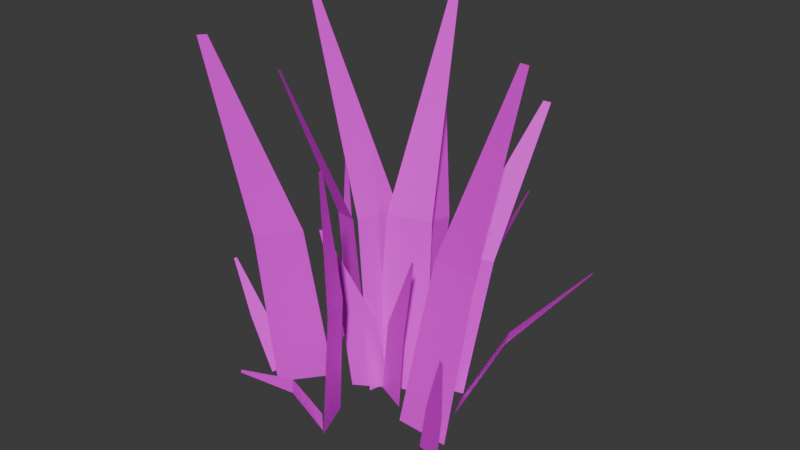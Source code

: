 # Source: grass.blend  (saved by Blender 4.5.90; exported with 4.5.12 LTS)
import bpy
from mathutils import Matrix  # noqa: F401  (used for matrix-valued properties, if any)

bpy.ops.wm.read_factory_settings(use_empty=True)
scene = bpy.context.scene
scene.name = 'Scene'

# ---- collections
col_collection = bpy.data.collections.new('Collection'); scene.collection.children.link(col_collection)

# ---- images (referenced by path relative to the original .blend; pixels are not part of the script)
import os
ASSET_DIR = os.environ.get("B2B_ASSET_DIR", "")  # directory of the original .blend (textures are referenced by path, not embedded)
HERE = os.path.dirname(os.path.abspath(__file__))  # packed textures are extracted next to this script under _unpacked/

def load_image(name, relpath, width, height, colorspace="sRGB"):
    """Load a texture the original file referenced (path relative to the .blend, or extracted next to this script)."""
    p = next((c for c in (os.path.join(HERE, relpath), os.path.join(ASSET_DIR, relpath)) if relpath and os.path.exists(c)), "")
    if p:
        img = bpy.data.images.load(p, check_existing=True)
        img.name = name
    else:  # same state as the original file: an image datablock whose file is absent (Cycles renders it pink)
        img = bpy.data.images.new(name, width, height)
        img.source = "FILE"
        img.filepath = "//" + (relpath or name)
    img.colorspace_settings.name = colorspace
    return img
img_colormap_png = load_image('colormap.png', 'colormap.png', 1024, 1024, 'sRGB')

# ---- materials (node trees are filled in below, after node groups)
mat_base = bpy.data.materials.new('Base')
mat_base.alpha_threshold = 0.0
mat_base.roughness = 0.5
mat_base.line_color = (0.0, 0.0, 0.0, 1.0)

# ---- material node trees
mat_base.use_nodes = True; mat_base.node_tree.nodes.clear()
_N = mat_base.node_tree.nodes; _L = mat_base.node_tree.links
n0 = _N.new('ShaderNodeOutputMaterial'); n0.name = 'Material Output'; n0.location = (377, 101)
n1 = _N.new('ShaderNodeBsdfPrincipled'); n1.name = 'Principled BSDF'; n1.location = (80, 110)
n1.inputs[3].default_value = 1.45
n2 = _N.new('ShaderNodeTexImage'); n2.name = 'Image Texture'; n2.location = (-314, 122)
n2.image = img_colormap_png
_L.new(n1.outputs[0], n0.inputs[0])
_L.new(n2.outputs[0], n1.inputs[0])
n0.is_active_output = True

# ---- world
world_world = bpy.data.worlds.new('World'); scene.world = world_world
world_world.use_nodes = True; world_world.node_tree.nodes.clear()
_N = world_world.node_tree.nodes; _L = world_world.node_tree.links
n0 = _N.new('ShaderNodeOutputWorld'); n0.name = 'World Output'; n0.location = (200, 100)
n1 = _N.new('ShaderNodeBackground'); n1.name = 'Background'; n1.location = (-200, 100)
n1.inputs[0].default_value = (0.05088, 0.05088, 0.05088, 1.0)
_L.new(n1.outputs[0], n0.inputs[0])
n0.is_active_output = True
world_world.color = (0.05088, 0.05088, 0.05088)
world_world.sun_shadow_jitter_overblur = 0.0

# ---- meshes
me_plane = bpy.data.meshes.new('Plane')
me_plane.from_pydata([(-1.0, 0.6562, -0.1646), (1.0, -1.0, 0.0), (-1.0, 0.9673, -0.1646), (1.0, 1.0, 0.0), (0.05073, -0.8293, -0.04589), (0.05073, 0.8187, -0.04589)], [], [(4, 1, 3, 5), (0, 4, 5, 2)])
_uv = me_plane.uv_layers.new(name='UVMap')
_uv.uv.foreach_set('vector', [0.1158, 0.6467, 0.1157, 0.7441, 0.0733, 0.7439, 0.07338, 0.6465, 0.1159, 0.5493, 0.1158, 0.6467, 0.07338, 0.6465, 0.07347, 0.5491])
me_plane.materials.append(mat_base)
me_plane.update()
me_plane_001 = bpy.data.meshes.new('Plane.001')
me_plane_001.from_pydata([(-0.9795, -1.475, -0.09837), (1.0, -1.0, 0.0), (-0.9795, -1.164, -0.09837), (1.0, 1.0, 0.0), (3.42e-08, -0.824, 0.0), (3.42e-08, 0.824, 0.0)], [], [(4, 1, 3, 5), (0, 4, 5, 2)])
_uv = me_plane_001.uv_layers.new(name='UVMap')
_uv.uv.foreach_set('vector', [0.1158, 0.6467, 0.1157, 0.7441, 0.0733, 0.7439, 0.07338, 0.6465, 0.1159, 0.5493, 0.1158, 0.6467, 0.07338, 0.6465, 0.07347, 0.5491])
me_plane_001.materials.append(mat_base)
me_plane_001.update()
me_plane_003 = bpy.data.meshes.new('Plane.003')
me_plane_003.from_pydata([(-0.9734, 2.551, 0.05478), (1.0, -1.0, 0.0), (-0.9734, 2.862, 0.05478), (1.0, 1.0, 0.0), (0.06471, -0.07417, 0.03372), (0.06471, 1.574, 0.03372)], [], [(4, 1, 3, 5), (0, 4, 5, 2)])
_uv = me_plane_003.uv_layers.new(name='UVMap')
_uv.uv.foreach_set('vector', [0.1158, 0.6467, 0.1157, 0.7441, 0.0733, 0.7439, 0.07338, 0.6465, 0.1159, 0.5493, 0.1158, 0.6467, 0.07338, 0.6465, 0.07347, 0.5491])
me_plane_003.materials.append(mat_base)
me_plane_003.update()
me_plane_004 = bpy.data.meshes.new('Plane.004')
me_plane_004.from_pydata([(-0.9381, 0.1401, -0.005775), (1.0, -1.0, 0.0), (-0.9381, 0.4513, -0.005775), (1.0, 1.0, 0.0), (0.07879, -1.815, 0.04599), (0.07879, -0.1674, 0.04599)], [], [(4, 1, 3, 5), (0, 4, 5, 2)])
_uv = me_plane_004.uv_layers.new(name='UVMap')
_uv.uv.foreach_set('vector', [0.1158, 0.6467, 0.1157, 0.7441, 0.0733, 0.7439, 0.07338, 0.6465, 0.1159, 0.5493, 0.1158, 0.6467, 0.07338, 0.6465, 0.07347, 0.5491])
me_plane_004.materials.append(mat_base)
me_plane_004.update()
me_plane_005 = bpy.data.meshes.new('Plane.005')
me_plane_005.from_pydata([(-1.0, -0.1556, 0.0), (1.0, -1.0, 0.0), (-1.0, 0.1556, 0.0), (1.0, 1.0, 0.0), (3.42e-08, -0.824, 0.0), (3.42e-08, 0.824, 0.0)], [], [(4, 1, 3, 5), (0, 4, 5, 2)])
_uv = me_plane_005.uv_layers.new(name='UVMap')
_uv.uv.foreach_set('vector', [0.1158, 0.6467, 0.1157, 0.7441, 0.0733, 0.7439, 0.07338, 0.6465, 0.1159, 0.5493, 0.1158, 0.6467, 0.07338, 0.6465, 0.07347, 0.5491])
me_plane_005.materials.append(mat_base)
me_plane_005.update()
me_plane_006 = bpy.data.meshes.new('Plane.006')
me_plane_006.from_pydata([(-1.021, -0.8086, -0.1558), (1.0, -1.0, 0.0), (-1.021, -0.4975, -0.1558), (1.0, 1.0, 0.0), (0.05073, -0.8293, -0.04589), (0.05073, 0.8187, -0.04589)], [], [(4, 1, 3, 5), (0, 4, 5, 2)])
_uv = me_plane_006.uv_layers.new(name='UVMap')
_uv.uv.foreach_set('vector', [0.1158, 0.6467, 0.1157, 0.7441, 0.0733, 0.7439, 0.07338, 0.6465, 0.1159, 0.5493, 0.1158, 0.6467, 0.07338, 0.6465, 0.07347, 0.5491])
me_plane_006.materials.append(mat_base)
me_plane_006.update()
me_plane_007 = bpy.data.meshes.new('Plane.007')
me_plane_007.from_pydata([(-0.9795, -1.475, -0.09837), (1.0, -1.0, 0.0), (-0.9795, -1.164, -0.09837), (1.0, 1.0, 0.0), (3.42e-08, -0.824, 0.0), (3.42e-08, 0.824, 0.0)], [], [(4, 1, 3, 5), (0, 4, 5, 2)])
_uv = me_plane_007.uv_layers.new(name='UVMap')
_uv.uv.foreach_set('vector', [0.1158, 0.6467, 0.1157, 0.7441, 0.0733, 0.7439, 0.07338, 0.6465, 0.1159, 0.5493, 0.1158, 0.6467, 0.07338, 0.6465, 0.07347, 0.5491])
me_plane_007.materials.append(mat_base)
me_plane_007.update()
me_plane_008 = bpy.data.meshes.new('Plane.008')
me_plane_008.from_pydata([(-1.14, 1.874, 0.004388), (1.0, -1.0, 0.0), (-1.14, 2.185, 0.004388), (0.9411, 1.919, 0.001692), (3.42e-08, -0.824, 0.0), (-0.0589, 1.743, 0.001692)], [], [(4, 1, 3, 5), (0, 4, 5, 2)])
_uv = me_plane_008.uv_layers.new(name='UVMap')
_uv.uv.foreach_set('vector', [0.1158, 0.6467, 0.1157, 0.7441, 0.0733, 0.7439, 0.07338, 0.6465, 0.1159, 0.5493, 0.1158, 0.6467, 0.07338, 0.6465, 0.07347, 0.5491])
me_plane_008.materials.append(mat_base)
me_plane_008.update()
me_plane_009 = bpy.data.meshes.new('Plane.009')
me_plane_009.from_pydata([(-0.9734, 2.551, 0.05478), (1.0, -1.0, 0.0), (-0.9734, 2.862, 0.05478), (1.0, 1.0, 0.0), (0.06471, -0.07417, 0.03372), (0.06471, 1.574, 0.03372)], [], [(4, 1, 3, 5), (0, 4, 5, 2)])
_uv = me_plane_009.uv_layers.new(name='UVMap')
_uv.uv.foreach_set('vector', [0.1158, 0.6467, 0.1157, 0.7441, 0.0733, 0.7439, 0.07338, 0.6465, 0.1159, 0.5493, 0.1158, 0.6467, 0.07338, 0.6465, 0.07347, 0.5491])
me_plane_009.materials.append(mat_base)
me_plane_009.update()
me_plane_010 = bpy.data.meshes.new('Plane.010')
me_plane_010.from_pydata([(-1.0, -0.1556, 0.0), (1.0, -1.0, 0.0), (-1.0, 0.1556, 0.0), (1.0, 1.0, 0.0), (3.42e-08, -0.824, 0.0), (3.42e-08, 0.824, 0.0)], [], [(4, 1, 3, 5), (0, 4, 5, 2)])
_uv = me_plane_010.uv_layers.new(name='UVMap')
_uv.uv.foreach_set('vector', [0.1158, 0.6467, 0.1157, 0.7441, 0.0733, 0.7439, 0.07338, 0.6465, 0.1159, 0.5493, 0.1158, 0.6467, 0.07338, 0.6465, 0.07347, 0.5491])
me_plane_010.materials.append(mat_base)
me_plane_010.update()
me_plane_011 = bpy.data.meshes.new('Plane.011')
me_plane_011.from_pydata([(-1.12, 0.4257, 0.099), (1.0, -1.0, 0.0), (-1.12, 0.7368, 0.099), (1.0, 1.0, 0.0), (3.42e-08, -0.824, 0.0), (3.42e-08, 0.824, 0.0)], [], [(4, 1, 3, 5), (0, 4, 5, 2)])
_uv = me_plane_011.uv_layers.new(name='UVMap')
_uv.uv.foreach_set('vector', [0.1158, 0.6467, 0.1157, 0.7441, 0.0733, 0.7439, 0.07338, 0.6465, 0.1159, 0.5493, 0.1158, 0.6467, 0.07338, 0.6465, 0.07347, 0.5491])
me_plane_011.materials.append(mat_base)
me_plane_011.update()
me_plane_013 = bpy.data.meshes.new('Plane.013')
me_plane_013.from_pydata([(-0.9795, -1.475, -0.09837), (1.0, -1.0, 0.0), (-0.9795, -1.164, -0.09837), (1.0, 1.0, 0.0), (3.42e-08, -0.824, 0.0), (3.42e-08, 0.824, 0.0)], [], [(4, 1, 3, 5), (0, 4, 5, 2)])
_uv = me_plane_013.uv_layers.new(name='UVMap')
_uv.uv.foreach_set('vector', [0.1158, 0.6467, 0.1157, 0.7441, 0.0733, 0.7439, 0.07338, 0.6465, 0.1159, 0.5493, 0.1158, 0.6467, 0.07338, 0.6465, 0.07347, 0.5491])
me_plane_013.materials.append(mat_base)
me_plane_013.update()
me_plane_014 = bpy.data.meshes.new('Plane.014')
me_plane_014.from_pydata([(-1.14, 1.874, 0.004388), (1.0, -1.0, 0.0), (-1.14, 2.185, 0.004388), (0.9411, 1.919, 0.001692), (3.42e-08, -0.824, 0.0), (-0.0589, 1.743, 0.001692)], [], [(4, 1, 3, 5), (0, 4, 5, 2)])
_uv = me_plane_014.uv_layers.new(name='UVMap')
_uv.uv.foreach_set('vector', [0.1158, 0.6467, 0.1157, 0.7441, 0.0733, 0.7439, 0.07338, 0.6465, 0.1159, 0.5493, 0.1158, 0.6467, 0.07338, 0.6465, 0.07347, 0.5491])
me_plane_014.materials.append(mat_base)
me_plane_014.update()
me_plane_015 = bpy.data.meshes.new('Plane.015')
me_plane_015.from_pydata([(-0.9734, 2.551, 0.05478), (1.0, -1.0, 0.0), (-0.9734, 2.862, 0.05478), (1.0, 1.0, 0.0), (0.06471, -0.07417, 0.03372), (0.06471, 1.574, 0.03372)], [], [(4, 1, 3, 5), (0, 4, 5, 2)])
_uv = me_plane_015.uv_layers.new(name='UVMap')
_uv.uv.foreach_set('vector', [0.1158, 0.6467, 0.1157, 0.7441, 0.0733, 0.7439, 0.07338, 0.6465, 0.1159, 0.5493, 0.1158, 0.6467, 0.07338, 0.6465, 0.07347, 0.5491])
me_plane_015.materials.append(mat_base)
me_plane_015.update()
me_plane_016 = bpy.data.meshes.new('Plane.016')
me_plane_016.from_pydata([(-1.0, -0.1556, 0.0), (1.0, -1.0, 0.0), (-1.0, 0.1556, 0.0), (1.0, 1.0, 0.0), (3.42e-08, -0.824, 0.0), (3.42e-08, 0.824, 0.0)], [], [(4, 1, 3, 5), (0, 4, 5, 2)])
_uv = me_plane_016.uv_layers.new(name='UVMap')
_uv.uv.foreach_set('vector', [0.1158, 0.6467, 0.1157, 0.7441, 0.0733, 0.7439, 0.07338, 0.6465, 0.1159, 0.5493, 0.1158, 0.6467, 0.07338, 0.6465, 0.07347, 0.5491])
me_plane_016.materials.append(mat_base)
me_plane_016.update()
me_plane_017 = bpy.data.meshes.new('Plane.017')
me_plane_017.from_pydata([(-1.0, -0.1556, 0.0), (1.0, -1.0, 0.0), (-1.0, 0.1556, 0.0), (1.0, 1.0, 0.0), (3.42e-08, -0.824, 0.0), (3.42e-08, 0.824, 0.0)], [], [(4, 1, 3, 5), (0, 4, 5, 2)])
_uv = me_plane_017.uv_layers.new(name='UVMap')
_uv.uv.foreach_set('vector', [0.1158, 0.6467, 0.1157, 0.7441, 0.0733, 0.7439, 0.07338, 0.6465, 0.1159, 0.5493, 0.1158, 0.6467, 0.07338, 0.6465, 0.07347, 0.5491])
me_plane_017.materials.append(mat_base)
me_plane_017.update()

# ---- objects
ob_plane = bpy.data.objects.new('Plane', me_plane)
ob_plane_001 = bpy.data.objects.new('Plane.001', me_plane_001)
ob_plane_003 = bpy.data.objects.new('Plane.003', me_plane_003)
ob_plane_004 = bpy.data.objects.new('Plane.004', me_plane_004)
ob_plane_005 = bpy.data.objects.new('Plane.005', me_plane_005)
ob_plane_006 = bpy.data.objects.new('Plane.006', me_plane_006)
ob_plane_007 = bpy.data.objects.new('Plane.007', me_plane_007)
ob_plane_008 = bpy.data.objects.new('Plane.008', me_plane_008)
ob_plane_009 = bpy.data.objects.new('Plane.009', me_plane_009)
ob_plane_010 = bpy.data.objects.new('Plane.010', me_plane_010)
ob_plane_011 = bpy.data.objects.new('Plane.011', me_plane_011)
ob_plane_013 = bpy.data.objects.new('Plane.013', me_plane_013)
ob_plane_014 = bpy.data.objects.new('Plane.014', me_plane_014)
ob_plane_015 = bpy.data.objects.new('Plane.015', me_plane_015)
ob_plane_016 = bpy.data.objects.new('Plane.016', me_plane_016)
ob_plane_017 = bpy.data.objects.new('Plane.017', me_plane_017)

# ---- transforms, parenting, visibility, modifiers, constraints
ob_plane.location = (8.028e-17, -0.011, 0.3616)
ob_plane.rotation_euler = (0.2578, 1.571, 0.0)
ob_plane.scale = (0.3612, -0.05346, 1.0)
ob_plane_001.location = (6.594e-17, 0.1237, 0.297)
ob_plane_001.rotation_euler = (1.571, 1.758, 1.571)
ob_plane_001.scale = (0.2925, -0.04329, 0.8098)
ob_plane_003.location = (-0.01106, -0.1712, 0.2768)
ob_plane_003.rotation_euler = (-0.3654, 1.571, 0.0)
ob_plane_003.scale = (0.2838, -0.042, 0.7857)
ob_plane_004.location = (-0.0331, -0.2704, 0.09487)
ob_plane_004.rotation_euler = (0.6237, 0.8651, 1.295)
ob_plane_004.scale = (0.1204, -0.01782, 0.3334)
ob_plane_005.location = (0.04294, 0.2152, 0.161)
ob_plane_005.rotation_euler = (1.015, 2.132, 1.147)
ob_plane_005.scale = (0.184, -0.02723, 0.5094)
ob_plane_006.location = (0.02453, -0.0212, 0.3616)
ob_plane_006.rotation_euler = (1.293, 1.571, 0.0)
ob_plane_006.scale = (0.3612, -0.05346, 1.0)
ob_plane_007.location = (0.1404, 0.04758, 0.297)
ob_plane_007.rotation_euler = (1.571, 1.758, 0.5358)
ob_plane_007.scale = (0.2925, -0.04329, 0.8098)
ob_plane_008.location = (-0.0334, -0.05559, 0.1554)
ob_plane_008.rotation_euler = (1.571, 1.428, 0.5358)
ob_plane_008.scale = (0.1611, -0.02384, 0.446)
ob_plane_009.location = (-0.1327, -0.1145, 0.3643)
ob_plane_009.rotation_euler = (0.6697, 1.571, 0.0)
ob_plane_009.scale = (0.3612, -0.05346, 1.0)
ob_plane_010.location = (-0.2276, -0.1402, 0.1232)
ob_plane_010.rotation_euler = (0.9395, 1.194, 0.2202)
ob_plane_010.scale = (0.1204, -0.01782, 0.3334)
ob_plane_011.location = (0.2095, 0.06209, 0.1482)
ob_plane_011.rotation_euler = (0.1118, 2.062, 0.5308)
ob_plane_011.scale = (0.184, -0.02723, 0.5094)
ob_plane_013.location = (-0.1459, 0.02394, 0.297)
ob_plane_013.rotation_euler = (1.571, 1.758, 2.73)
ob_plane_013.scale = (0.2925, -0.04329, 0.8098)
ob_plane_014.location = (0.0393, -0.05697, 0.1554)
ob_plane_014.rotation_euler = (1.571, 1.428, 2.73)
ob_plane_014.scale = (0.1611, -0.02384, 0.446)
ob_plane_015.location = (0.1451, -0.1032, 0.3643)
ob_plane_015.rotation_euler = (-1.524, 1.571, 0.0)
ob_plane_015.scale = (0.3612, -0.05346, 1.0)
ob_plane_016.location = (0.2213, -0.1653, 0.1232)
ob_plane_016.rotation_euler = (0.9395, 1.194, 2.414)
ob_plane_016.scale = (0.1426, -0.02111, 0.3949)
ob_plane_017.location = (-0.2176, 0.1057, 0.1733)
ob_plane_017.rotation_euler = (1.015, 2.132, 2.306)
ob_plane_017.scale = (0.184, -0.02723, 0.5094)

# ---- collection membership
col_collection.objects.link(ob_plane)
col_collection.objects.link(ob_plane_001)
col_collection.objects.link(ob_plane_003)
col_collection.objects.link(ob_plane_004)
col_collection.objects.link(ob_plane_005)
col_collection.objects.link(ob_plane_006)
col_collection.objects.link(ob_plane_007)
col_collection.objects.link(ob_plane_008)
col_collection.objects.link(ob_plane_009)
col_collection.objects.link(ob_plane_010)
col_collection.objects.link(ob_plane_011)
col_collection.objects.link(ob_plane_013)
col_collection.objects.link(ob_plane_014)
col_collection.objects.link(ob_plane_015)
col_collection.objects.link(ob_plane_016)
col_collection.objects.link(ob_plane_017)

# ---- scene / render settings (as saved in the file)
scene.frame_start = 1; scene.frame_end = 250; scene.frame_set(1)
scene.render.engine = 'BLENDER_EEVEE_NEXT'
bpy.context.view_layer.update()

# ---- added for rendering (the .blend has no active camera and no usable light): camera, sun
cam_auto = bpy.data.cameras.new('AutoCamera')
cam_auto.lens = 50.0
cam_auto.sensor_width = 36.0
cam_auto.clip_end = 1000.0
ob_auto_camera = bpy.data.objects.new('AutoCamera', cam_auto)
scene.collection.objects.link(ob_auto_camera)
ob_auto_camera.location = (1.14583, -1.36435, 1.24676)
ob_auto_camera.rotation_euler = (1.09748, -7.21219e-08, 0.694738)
scene.camera = ob_auto_camera
light_auto_sun = bpy.data.lights.new('AutoSun', 'SUN')
light_auto_sun.energy = 3.0
light_auto_sun.angle = 0.0523599
ob_auto_sun = bpy.data.objects.new('AutoSun', light_auto_sun)
scene.collection.objects.link(ob_auto_sun)
ob_auto_sun.rotation_euler = (0.872665, 0.174533, 0.523599)
bpy.context.view_layer.update()
